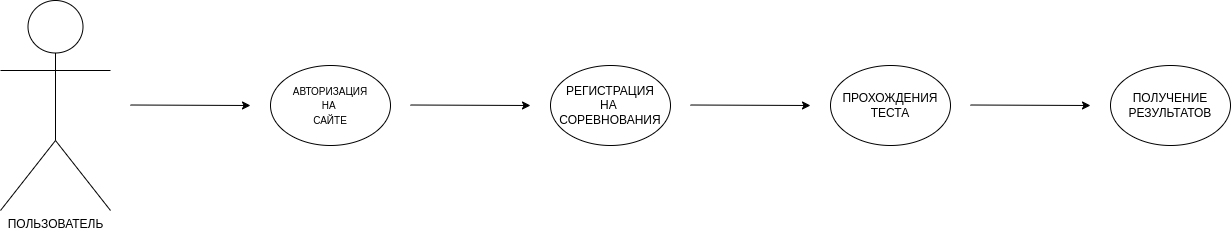

The diagram above was exported from draw.io. Its source (the exported page's mxGraphModel, read from the mxfile embedded in the PNG):
<mxGraphModel dx="700" dy="362" grid="1" gridSize="10" guides="1" tooltips="1" connect="1" arrows="1" fold="1" page="1" pageScale="1" pageWidth="827" pageHeight="1169" math="0" shadow="0">
  <root>
    <mxCell id="WIyWlLk6GJQsqaUBKTNV-0" />
    <mxCell id="WIyWlLk6GJQsqaUBKTNV-1" parent="WIyWlLk6GJQsqaUBKTNV-0" />
    <mxCell id="QX5oq6bAON95BjbYf_xN-0" value="ПОЛЬЗОВАТЕЛЬ" style="shape=umlActor;verticalLabelPosition=bottom;verticalAlign=top;html=1;outlineConnect=0;" vertex="1" parent="WIyWlLk6GJQsqaUBKTNV-1">
      <mxGeometry x="220" y="50" width="110" height="210" as="geometry" />
    </mxCell>
    <mxCell id="QX5oq6bAON95BjbYf_xN-1" value="" style="endArrow=classic;html=1;rounded=0;" edge="1" parent="WIyWlLk6GJQsqaUBKTNV-1">
      <mxGeometry width="50" height="50" relative="1" as="geometry">
        <mxPoint x="350" y="154.5" as="sourcePoint" />
        <mxPoint x="470" y="155" as="targetPoint" />
      </mxGeometry>
    </mxCell>
    <mxCell id="QX5oq6bAON95BjbYf_xN-2" value="&lt;font size=&quot;1&quot;&gt;АВТОРИЗАЦИЯ&lt;/font&gt;&lt;div&gt;&lt;font size=&quot;1&quot;&gt;НА&amp;nbsp;&lt;/font&gt;&lt;/div&gt;&lt;div&gt;&lt;font size=&quot;1&quot;&gt;САЙТЕ&lt;/font&gt;&lt;/div&gt;" style="ellipse;whiteSpace=wrap;html=1;" vertex="1" parent="WIyWlLk6GJQsqaUBKTNV-1">
      <mxGeometry x="490" y="115" width="120" height="80" as="geometry" />
    </mxCell>
    <mxCell id="QX5oq6bAON95BjbYf_xN-7" value="" style="endArrow=classic;html=1;rounded=0;" edge="1" parent="WIyWlLk6GJQsqaUBKTNV-1">
      <mxGeometry width="50" height="50" relative="1" as="geometry">
        <mxPoint x="630" y="154.5" as="sourcePoint" />
        <mxPoint x="750" y="155" as="targetPoint" />
      </mxGeometry>
    </mxCell>
    <mxCell id="QX5oq6bAON95BjbYf_xN-8" value="РЕГИСТРАЦИЯ&lt;div&gt;НА&amp;nbsp;&lt;/div&gt;&lt;div&gt;СОРЕВНОВАНИЯ&lt;/div&gt;" style="ellipse;whiteSpace=wrap;html=1;" vertex="1" parent="WIyWlLk6GJQsqaUBKTNV-1">
      <mxGeometry x="770" y="115" width="120" height="80" as="geometry" />
    </mxCell>
    <mxCell id="QX5oq6bAON95BjbYf_xN-9" value="" style="endArrow=classic;html=1;rounded=0;" edge="1" parent="WIyWlLk6GJQsqaUBKTNV-1">
      <mxGeometry width="50" height="50" relative="1" as="geometry">
        <mxPoint x="910" y="154.5" as="sourcePoint" />
        <mxPoint x="1030" y="155" as="targetPoint" />
      </mxGeometry>
    </mxCell>
    <mxCell id="QX5oq6bAON95BjbYf_xN-10" value="ПРОХОЖДЕНИЯ ТЕСТА" style="ellipse;whiteSpace=wrap;html=1;" vertex="1" parent="WIyWlLk6GJQsqaUBKTNV-1">
      <mxGeometry x="1050" y="115" width="120" height="80" as="geometry" />
    </mxCell>
    <mxCell id="QX5oq6bAON95BjbYf_xN-12" value="" style="endArrow=classic;html=1;rounded=0;" edge="1" parent="WIyWlLk6GJQsqaUBKTNV-1">
      <mxGeometry width="50" height="50" relative="1" as="geometry">
        <mxPoint x="1190" y="154.5" as="sourcePoint" />
        <mxPoint x="1310" y="155" as="targetPoint" />
      </mxGeometry>
    </mxCell>
    <mxCell id="QX5oq6bAON95BjbYf_xN-13" value="ПОЛУЧЕНИЕ РЕЗУЛЬТАТОВ" style="ellipse;whiteSpace=wrap;html=1;" vertex="1" parent="WIyWlLk6GJQsqaUBKTNV-1">
      <mxGeometry x="1330" y="115" width="120" height="80" as="geometry" />
    </mxCell>
  </root>
</mxGraphModel>